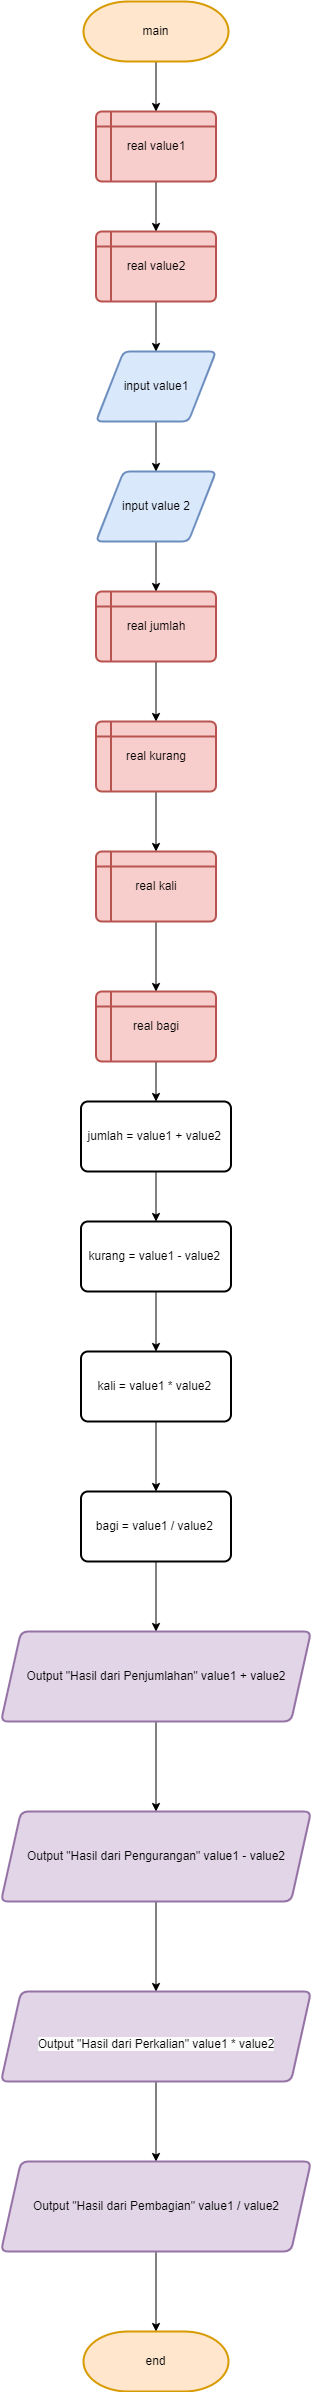

The diagram above was exported from draw.io. Its source (the exported page's mxGraphModel, read from the mxfile embedded in the PNG):
<mxGraphModel dx="707" dy="399" grid="1" gridSize="10" guides="1" tooltips="1" connect="1" arrows="1" fold="1" page="1" pageScale="1" pageWidth="850" pageHeight="1100" math="0" shadow="0">
  <root>
    <mxCell id="0" />
    <mxCell id="1" parent="0" />
    <mxCell id="wURlYMdnzCQav35MNStX-35" value="" style="edgeStyle=orthogonalEdgeStyle;rounded=0;orthogonalLoop=1;jettySize=auto;html=1;" edge="1" parent="1" source="wURlYMdnzCQav35MNStX-1" target="wURlYMdnzCQav35MNStX-2">
      <mxGeometry relative="1" as="geometry" />
    </mxCell>
    <mxCell id="wURlYMdnzCQav35MNStX-1" value="main" style="strokeWidth=2;html=1;shape=mxgraph.flowchart.terminator;whiteSpace=wrap;fillColor=#ffe6cc;strokeColor=#d79b00;" vertex="1" parent="1">
      <mxGeometry x="360" y="60" width="145" height="60" as="geometry" />
    </mxCell>
    <mxCell id="wURlYMdnzCQav35MNStX-34" value="" style="edgeStyle=orthogonalEdgeStyle;rounded=0;orthogonalLoop=1;jettySize=auto;html=1;" edge="1" parent="1" source="wURlYMdnzCQav35MNStX-2" target="wURlYMdnzCQav35MNStX-3">
      <mxGeometry relative="1" as="geometry" />
    </mxCell>
    <mxCell id="wURlYMdnzCQav35MNStX-2" value="real value1" style="shape=internalStorage;whiteSpace=wrap;html=1;dx=15;dy=15;rounded=1;arcSize=8;strokeWidth=2;fillColor=#f8cecc;strokeColor=#b85450;" vertex="1" parent="1">
      <mxGeometry x="372.5" y="170" width="120" height="70" as="geometry" />
    </mxCell>
    <mxCell id="wURlYMdnzCQav35MNStX-33" value="" style="edgeStyle=orthogonalEdgeStyle;rounded=0;orthogonalLoop=1;jettySize=auto;html=1;" edge="1" parent="1" source="wURlYMdnzCQav35MNStX-3" target="wURlYMdnzCQav35MNStX-4">
      <mxGeometry relative="1" as="geometry" />
    </mxCell>
    <mxCell id="wURlYMdnzCQav35MNStX-3" value="real value2" style="shape=internalStorage;whiteSpace=wrap;html=1;dx=15;dy=15;rounded=1;arcSize=8;strokeWidth=2;fillColor=#f8cecc;strokeColor=#b85450;" vertex="1" parent="1">
      <mxGeometry x="372.5" y="290" width="120" height="70" as="geometry" />
    </mxCell>
    <mxCell id="wURlYMdnzCQav35MNStX-32" value="" style="edgeStyle=orthogonalEdgeStyle;rounded=0;orthogonalLoop=1;jettySize=auto;html=1;" edge="1" parent="1" source="wURlYMdnzCQav35MNStX-4" target="wURlYMdnzCQav35MNStX-5">
      <mxGeometry relative="1" as="geometry" />
    </mxCell>
    <mxCell id="wURlYMdnzCQav35MNStX-4" value="input value1" style="shape=parallelogram;html=1;strokeWidth=2;perimeter=parallelogramPerimeter;whiteSpace=wrap;rounded=1;arcSize=12;size=0.23;fillColor=#dae8fc;strokeColor=#6c8ebf;" vertex="1" parent="1">
      <mxGeometry x="372.5" y="410" width="120" height="70" as="geometry" />
    </mxCell>
    <mxCell id="wURlYMdnzCQav35MNStX-31" value="" style="edgeStyle=orthogonalEdgeStyle;rounded=0;orthogonalLoop=1;jettySize=auto;html=1;" edge="1" parent="1" source="wURlYMdnzCQav35MNStX-5" target="wURlYMdnzCQav35MNStX-6">
      <mxGeometry relative="1" as="geometry" />
    </mxCell>
    <mxCell id="wURlYMdnzCQav35MNStX-5" value="input value 2" style="shape=parallelogram;html=1;strokeWidth=2;perimeter=parallelogramPerimeter;whiteSpace=wrap;rounded=1;arcSize=12;size=0.23;fillColor=#dae8fc;strokeColor=#6c8ebf;" vertex="1" parent="1">
      <mxGeometry x="372.5" y="530" width="120" height="70" as="geometry" />
    </mxCell>
    <mxCell id="wURlYMdnzCQav35MNStX-30" value="" style="edgeStyle=orthogonalEdgeStyle;rounded=0;orthogonalLoop=1;jettySize=auto;html=1;" edge="1" parent="1" source="wURlYMdnzCQav35MNStX-6" target="wURlYMdnzCQav35MNStX-7">
      <mxGeometry relative="1" as="geometry" />
    </mxCell>
    <mxCell id="wURlYMdnzCQav35MNStX-6" value="real jumlah" style="shape=internalStorage;whiteSpace=wrap;html=1;dx=15;dy=15;rounded=1;arcSize=8;strokeWidth=2;fillColor=#f8cecc;strokeColor=#b85450;" vertex="1" parent="1">
      <mxGeometry x="372.5" y="650" width="120" height="70" as="geometry" />
    </mxCell>
    <mxCell id="wURlYMdnzCQav35MNStX-29" value="" style="edgeStyle=orthogonalEdgeStyle;rounded=0;orthogonalLoop=1;jettySize=auto;html=1;" edge="1" parent="1" source="wURlYMdnzCQav35MNStX-7" target="wURlYMdnzCQav35MNStX-8">
      <mxGeometry relative="1" as="geometry" />
    </mxCell>
    <mxCell id="wURlYMdnzCQav35MNStX-7" value="real kurang" style="shape=internalStorage;whiteSpace=wrap;html=1;dx=15;dy=15;rounded=1;arcSize=8;strokeWidth=2;fillColor=#f8cecc;strokeColor=#b85450;" vertex="1" parent="1">
      <mxGeometry x="372.5" y="780" width="120" height="70" as="geometry" />
    </mxCell>
    <mxCell id="wURlYMdnzCQav35MNStX-28" value="" style="edgeStyle=orthogonalEdgeStyle;rounded=0;orthogonalLoop=1;jettySize=auto;html=1;" edge="1" parent="1" source="wURlYMdnzCQav35MNStX-8" target="wURlYMdnzCQav35MNStX-9">
      <mxGeometry relative="1" as="geometry" />
    </mxCell>
    <mxCell id="wURlYMdnzCQav35MNStX-8" value="real kali" style="shape=internalStorage;whiteSpace=wrap;html=1;dx=15;dy=15;rounded=1;arcSize=8;strokeWidth=2;fillColor=#f8cecc;strokeColor=#b85450;" vertex="1" parent="1">
      <mxGeometry x="372.5" y="910" width="120" height="70" as="geometry" />
    </mxCell>
    <mxCell id="wURlYMdnzCQav35MNStX-27" value="" style="edgeStyle=orthogonalEdgeStyle;rounded=0;orthogonalLoop=1;jettySize=auto;html=1;" edge="1" parent="1" source="wURlYMdnzCQav35MNStX-9" target="wURlYMdnzCQav35MNStX-10">
      <mxGeometry relative="1" as="geometry" />
    </mxCell>
    <mxCell id="wURlYMdnzCQav35MNStX-9" value="real bagi" style="shape=internalStorage;whiteSpace=wrap;html=1;dx=15;dy=15;rounded=1;arcSize=8;strokeWidth=2;fillColor=#f8cecc;strokeColor=#b85450;" vertex="1" parent="1">
      <mxGeometry x="372.5" y="1050" width="120" height="70" as="geometry" />
    </mxCell>
    <mxCell id="wURlYMdnzCQav35MNStX-12" value="" style="edgeStyle=orthogonalEdgeStyle;rounded=0;orthogonalLoop=1;jettySize=auto;html=1;" edge="1" parent="1" source="wURlYMdnzCQav35MNStX-10" target="wURlYMdnzCQav35MNStX-11">
      <mxGeometry relative="1" as="geometry" />
    </mxCell>
    <mxCell id="wURlYMdnzCQav35MNStX-10" value="jumlah =&amp;nbsp;value1 + value2&amp;nbsp;" style="rounded=1;whiteSpace=wrap;html=1;absoluteArcSize=1;arcSize=14;strokeWidth=2;" vertex="1" parent="1">
      <mxGeometry x="357.5" y="1160" width="150" height="70" as="geometry" />
    </mxCell>
    <mxCell id="wURlYMdnzCQav35MNStX-14" value="" style="edgeStyle=orthogonalEdgeStyle;rounded=0;orthogonalLoop=1;jettySize=auto;html=1;" edge="1" parent="1" source="wURlYMdnzCQav35MNStX-11" target="wURlYMdnzCQav35MNStX-13">
      <mxGeometry relative="1" as="geometry" />
    </mxCell>
    <mxCell id="wURlYMdnzCQav35MNStX-11" value="kurang =&amp;nbsp;value1 - value2&amp;nbsp;" style="rounded=1;whiteSpace=wrap;html=1;absoluteArcSize=1;arcSize=14;strokeWidth=2;" vertex="1" parent="1">
      <mxGeometry x="357.5" y="1280" width="150" height="70" as="geometry" />
    </mxCell>
    <mxCell id="wURlYMdnzCQav35MNStX-16" value="" style="edgeStyle=orthogonalEdgeStyle;rounded=0;orthogonalLoop=1;jettySize=auto;html=1;" edge="1" parent="1" source="wURlYMdnzCQav35MNStX-13" target="wURlYMdnzCQav35MNStX-15">
      <mxGeometry relative="1" as="geometry" />
    </mxCell>
    <mxCell id="wURlYMdnzCQav35MNStX-13" value="kali =&amp;nbsp;value1 * value2&amp;nbsp;" style="rounded=1;whiteSpace=wrap;html=1;absoluteArcSize=1;arcSize=14;strokeWidth=2;" vertex="1" parent="1">
      <mxGeometry x="357.5" y="1410" width="150" height="70" as="geometry" />
    </mxCell>
    <mxCell id="wURlYMdnzCQav35MNStX-18" value="" style="edgeStyle=orthogonalEdgeStyle;rounded=0;orthogonalLoop=1;jettySize=auto;html=1;" edge="1" parent="1" source="wURlYMdnzCQav35MNStX-15" target="wURlYMdnzCQav35MNStX-17">
      <mxGeometry relative="1" as="geometry" />
    </mxCell>
    <mxCell id="wURlYMdnzCQav35MNStX-15" value="bagi =&amp;nbsp;value1 / value2&amp;nbsp;" style="rounded=1;whiteSpace=wrap;html=1;absoluteArcSize=1;arcSize=14;strokeWidth=2;" vertex="1" parent="1">
      <mxGeometry x="357.5" y="1550" width="150" height="70" as="geometry" />
    </mxCell>
    <mxCell id="wURlYMdnzCQav35MNStX-20" value="" style="edgeStyle=orthogonalEdgeStyle;rounded=0;orthogonalLoop=1;jettySize=auto;html=1;" edge="1" parent="1" source="wURlYMdnzCQav35MNStX-17" target="wURlYMdnzCQav35MNStX-19">
      <mxGeometry relative="1" as="geometry" />
    </mxCell>
    <mxCell id="wURlYMdnzCQav35MNStX-17" value="Output &quot;Hasil dari Penjumlahan&quot;&amp;nbsp;value1 + value2" style="shape=parallelogram;perimeter=parallelogramPerimeter;whiteSpace=wrap;html=1;fixedSize=1;rounded=1;arcSize=14;strokeWidth=2;fillColor=#e1d5e7;strokeColor=#9673a6;" vertex="1" parent="1">
      <mxGeometry x="277.5" y="1690" width="310" height="90" as="geometry" />
    </mxCell>
    <mxCell id="wURlYMdnzCQav35MNStX-22" value="" style="edgeStyle=orthogonalEdgeStyle;rounded=0;orthogonalLoop=1;jettySize=auto;html=1;" edge="1" parent="1" source="wURlYMdnzCQav35MNStX-19" target="wURlYMdnzCQav35MNStX-21">
      <mxGeometry relative="1" as="geometry" />
    </mxCell>
    <mxCell id="wURlYMdnzCQav35MNStX-19" value="Output &quot;Hasil dari Pengurangan&quot;&amp;nbsp;value1 - value2" style="shape=parallelogram;perimeter=parallelogramPerimeter;whiteSpace=wrap;html=1;fixedSize=1;rounded=1;arcSize=14;strokeWidth=2;fillColor=#e1d5e7;strokeColor=#9673a6;" vertex="1" parent="1">
      <mxGeometry x="277.5" y="1870" width="310" height="90" as="geometry" />
    </mxCell>
    <mxCell id="wURlYMdnzCQav35MNStX-24" value="" style="edgeStyle=orthogonalEdgeStyle;rounded=0;orthogonalLoop=1;jettySize=auto;html=1;" edge="1" parent="1" source="wURlYMdnzCQav35MNStX-21" target="wURlYMdnzCQav35MNStX-23">
      <mxGeometry relative="1" as="geometry" />
    </mxCell>
    <mxCell id="wURlYMdnzCQav35MNStX-21" value="&lt;br&gt;&lt;span style=&quot;color: rgb(0, 0, 0); font-family: Helvetica; font-size: 12px; font-style: normal; font-variant-ligatures: normal; font-variant-caps: normal; font-weight: 400; letter-spacing: normal; orphans: 2; text-align: center; text-indent: 0px; text-transform: none; widows: 2; word-spacing: 0px; -webkit-text-stroke-width: 0px; background-color: rgb(251, 251, 251); text-decoration-thickness: initial; text-decoration-style: initial; text-decoration-color: initial; float: none; display: inline !important;&quot;&gt;Output &quot;Hasil dari Perkalian&quot;&amp;nbsp;value1 * value2&lt;/span&gt;&lt;br&gt;" style="shape=parallelogram;perimeter=parallelogramPerimeter;whiteSpace=wrap;html=1;fixedSize=1;rounded=1;arcSize=14;strokeWidth=2;fillColor=#e1d5e7;strokeColor=#9673a6;" vertex="1" parent="1">
      <mxGeometry x="277.5" y="2050" width="310" height="90" as="geometry" />
    </mxCell>
    <mxCell id="wURlYMdnzCQav35MNStX-26" value="" style="edgeStyle=orthogonalEdgeStyle;rounded=0;orthogonalLoop=1;jettySize=auto;html=1;" edge="1" parent="1" source="wURlYMdnzCQav35MNStX-23" target="wURlYMdnzCQav35MNStX-25">
      <mxGeometry relative="1" as="geometry" />
    </mxCell>
    <mxCell id="wURlYMdnzCQav35MNStX-23" value="Output &quot;Hasil dari Pembagian&quot;&amp;nbsp;value1 / value2" style="shape=parallelogram;perimeter=parallelogramPerimeter;whiteSpace=wrap;html=1;fixedSize=1;rounded=1;arcSize=14;strokeWidth=2;fillColor=#e1d5e7;strokeColor=#9673a6;" vertex="1" parent="1">
      <mxGeometry x="277.5" y="2220" width="310" height="90" as="geometry" />
    </mxCell>
    <mxCell id="wURlYMdnzCQav35MNStX-25" value="end" style="strokeWidth=2;html=1;shape=mxgraph.flowchart.terminator;whiteSpace=wrap;fillColor=#ffe6cc;strokeColor=#d79b00;" vertex="1" parent="1">
      <mxGeometry x="360" y="2390" width="145" height="60" as="geometry" />
    </mxCell>
  </root>
</mxGraphModel>